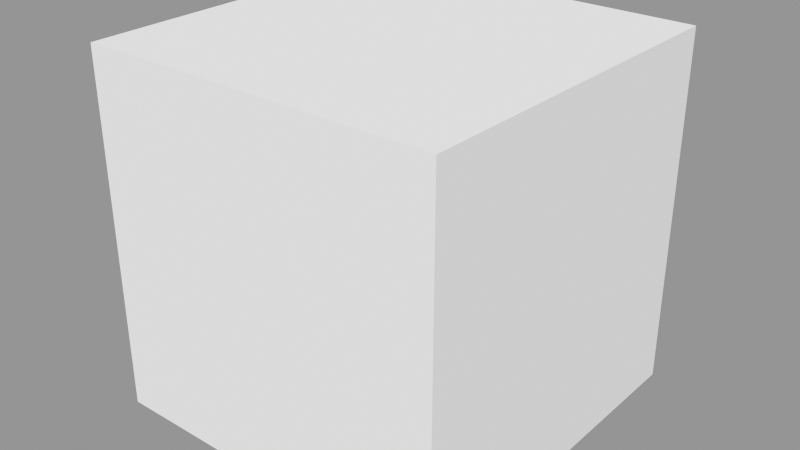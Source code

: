 # Source: GN_WearMaskVertexColor.blend  (saved by Blender 4.0.36; exported with 4.5.12 LTS)
import bpy
from mathutils import Matrix  # noqa: F401  (used for matrix-valued properties, if any)

bpy.ops.wm.read_factory_settings(use_empty=True)
scene = bpy.context.scene
scene.name = 'Scene'

# ---- collections
col_collection = bpy.data.collections.new('Collection'); scene.collection.children.link(col_collection)
col_export = bpy.data.collections.new('Export'); scene.collection.children.link(col_export)

# ---- node groups
ng_gn_hstwearmaskvertcolor = bpy.data.node_groups.new('GN_HSTWearmaskVertColor', 'GeometryNodeTree')
_s = ng_gn_hstwearmaskvertcolor.interface.new_socket(name='Geometry', in_out='OUTPUT', socket_type='NodeSocketGeometry')
_s = ng_gn_hstwearmaskvertcolor.interface.new_socket(name='Geometry', in_out='INPUT', socket_type='NodeSocketGeometry')
ng_gn_hstwearmaskvertcolor.is_modifier = True
_N = ng_gn_hstwearmaskvertcolor.nodes; _L = ng_gn_hstwearmaskvertcolor.links
n0 = _N.new('NodeFrame'); n0.name = 'Frame'; n0.location = (1574, 60)
n0.width = 464
n1 = _N.new('NodeFrame'); n1.name = 'Frame.001'; n1.location = (-484, 180)
n1.width = 1302
n2 = _N.new('NodeGroupOutput'); n2.name = 'Group Output'; n2.location = (2185, 30)
n3 = _N.new('FunctionNodeCombineColor'); n3.name = 'Combine Color'; n3.location = (30, -180)
n4 = _N.new('NodeReroute'); n4.name = 'Reroute'; n4.location = (46, -120)
n4.width = 16
n4.socket_idname = 'NodeSocketGeometry'
n5 = _N.new('NodeGroupInput'); n5.name = 'Group Input'; n5.location = (-776, -48)
n5.hide = True
n6 = _N.new('GeometryNodeAttributeStatistic'); n6.name = 'Attribute Statistic'; n6.location = (226, -705)
n6.data_type = 'FLOAT_VECTOR'
n7 = _N.new('ShaderNodeMapRange'); n7.name = 'Map Range'; n7.location = (848, -644)
n7.clamp = False
n7.data_type = 'FLOAT_VECTOR'
n7.inputs[3].default_value = 1.0
n7.inputs[4].default_value = 0.0
n8 = _N.new('GeometryNodeInputPosition'); n8.name = 'Position.001'; n8.location = (503, -676)
n9 = _N.new('ShaderNodeValue'); n9.name = 'Value.001'; n9.location = (623, -856)
n9.outputs[0].default_value = 1.0
n10 = _N.new('ShaderNodeValue'); n10.name = 'Value.002'; n10.location = (622, -948)
n10.outputs[0].default_value = 0.0
n11 = _N.new('GeometryNodeInputPosition'); n11.name = 'Position.002'; n11.location = (29, -969)
n12 = _N.new('ShaderNodeSeparateXYZ'); n12.name = 'Separate XYZ.002'; n12.location = (1124, -605)
n13 = _N.new('GeometryNodeInputNamedAttribute'); n13.name = 'Named Attribute'; n13.location = (477, -502)
n13.width = 395
n13.data_type = 'INT'
n13.inputs[0].default_value = '__mod_weightednormals_faceweight'
n14 = _N.new('ShaderNodeMath'); n14.name = 'Math'; n14.location = (913, -457)
n14.operation = 'SUBTRACT'
n14.inputs[0].default_value = 1.0
n15 = _N.new('ShaderNodeMath'); n15.name = 'Math.001'; n15.location = (1133, -429)
n15.operation = 'MULTIPLY'
n15.use_clamp = True
n16 = _N.new('GeometryNodeInputNamedAttribute'); n16.name = 'Named Attribute.001'; n16.location = (347, -44)
n16.width = 395
n16.data_type = 'FLOAT_COLOR'
n16.inputs[0].default_value = 'WearMask'
n17 = _N.new('ShaderNodeSeparateXYZ'); n17.name = 'Separate XYZ.001'; n17.location = (834, -34)
n18 = _N.new('ShaderNodeMath'); n18.name = 'Math.002'; n18.location = (1050, -30)
n18.operation = 'SUBTRACT'
n18.use_clamp = True
n18.inputs[0].default_value = 1.0
n19 = _N.new('FunctionNodeCompare'); n19.name = 'Compare'; n19.location = (907, -288)
n19.inputs[1].default_value = -0.17
n19.inputs[6].default_value = (0.0, 0.0, 0.0, 0.0)
n19.inputs[7].default_value = (0.0, 0.0, 0.0, 0.0)
n20 = _N.new('GeometryNodeInputMeshEdgeAngle'); n20.name = 'Edge Angle'; n20.location = (733, -284)
n21 = _N.new('GeometryNodeStoreNamedAttribute'); n21.name = 'Store Named Attribute'; n21.location = (256, -29)
n21.width = 178
n21.data_type = 'BYTE_COLOR'
n21.domain = 'CORNER'
n21.inputs[2].default_value = 'WearMask'
n3.parent = n0
n4.parent = n0
n6.parent = n1
n7.parent = n1
n8.parent = n1
n9.parent = n1
n10.parent = n1
n11.parent = n1
n12.parent = n1
n13.parent = n1
n14.parent = n1
n15.parent = n1
n16.parent = n1
n17.parent = n1
n18.parent = n1
n19.parent = n1
n20.parent = n1
n21.parent = n0
_L.new(n4.outputs[0], n21.inputs[0])
_L.new(n3.outputs[0], n21.inputs[3])
_L.new(n5.outputs[0], n4.inputs[0])
_L.new(n21.outputs[0], n2.inputs[0])
_L.new(n13.outputs[0], n14.inputs[1])
_L.new(n10.outputs[0], n7.inputs[10])
_L.new(n9.outputs[0], n7.inputs[9])
_L.new(n7.outputs[1], n12.inputs[0])
_L.new(n6.outputs[4], n7.inputs[8])
_L.new(n17.outputs[0], n18.inputs[1])
_L.new(n11.outputs[0], n6.inputs[2])
_L.new(n6.outputs[3], n7.inputs[7])
_L.new(n8.outputs[0], n7.inputs[6])
_L.new(n16.outputs[0], n17.inputs[0])
_L.new(n5.outputs[0], n6.inputs[0])
_L.new(n12.outputs[2], n3.inputs[2])
_L.new(n20.outputs[1], n19.inputs[0])
_L.new(n14.outputs[0], n15.inputs[1])
_L.new(n19.outputs[0], n15.inputs[0])
_L.new(n15.outputs[0], n3.inputs[1])
_L.new(n18.outputs[0], n3.inputs[0])
n2.is_active_output = True

# ---- meshes
me_cube = bpy.data.meshes.new('Cube')
me_cube.from_pydata([(-1.0, -1.0, -1.0), (-1.0, -1.0, 1.0), (-1.0, 1.0, -1.0), (-1.0, 1.0, 1.0), (1.0, -1.0, -1.0), (1.0, -1.0, 1.0), (1.0, 1.0, -1.0), (1.0, 1.0, 1.0)], [], [(0, 1, 3, 2), (2, 3, 7, 6), (6, 7, 5, 4), (4, 5, 1, 0), (2, 6, 4, 0), (7, 3, 1, 5)])
_uv = me_cube.uv_layers.new(name='UVMap')
_uv.uv.foreach_set('vector', [0.375, 0.0, 0.625, 0.0, 0.625, 0.25, 0.375, 0.25, 0.375, 0.25, 0.625, 0.25, 0.625, 0.5, 0.375, 0.5, 0.375, 0.5, 0.625, 0.5, 0.625, 0.75, 0.375, 0.75, 0.375, 0.75, 0.625, 0.75, 0.625, 1.0, 0.375, 1.0, 0.125, 0.5, 0.375, 0.5, 0.375, 0.75, 0.125, 0.75, 0.625, 0.5, 0.875, 0.5, 0.875, 0.75, 0.625, 0.75])
me_cube.update()

# ---- objects
ob_cube = bpy.data.objects.new('Cube', me_cube)

# ---- transforms, parenting, visibility, modifiers, constraints
ob_cube.location = (0.0, 0.0, 0.0)
_m = ob_cube.modifiers.new('GeometryNodes', 'NODES')
_m.node_group = ng_gn_hstwearmaskvertcolor
_m.show_group_selector = False

# ---- collection membership
scene.collection.objects.link(ob_cube)

# ---- scene / render settings (as saved in the file)
scene.frame_start = 1; scene.frame_end = 250; scene.frame_set(2)
scene.render.engine = 'CYCLES'
scene.cycles.samples = 128
scene.cycles.sampling_pattern = 'TABULATED_SOBOL'
scene.cycles.use_adaptive_sampling = False
scene.cycles.volume_bounces = 1
scene.cycles.pixel_filter_type = 'GAUSSIAN'
scene.cycles.bake_type = 'AO'
scene.cycles.ao_bounces_render = 2
scene.eevee.gi_diffuse_bounces = 4
scene.eevee.gi_cubemap_resolution = '2048'
scene.eevee.taa_samples = 64
scene.eevee.use_gtao = True
scene.eevee.use_raytracing = True
scene.view_settings.view_transform = 'Standard'
bpy.context.view_layer.update()

# ---- added for rendering (the .blend has no active camera and no usable light): camera, sun + grey world if the file has none
cam_auto = bpy.data.cameras.new('AutoCamera')
cam_auto.lens = 50.0
cam_auto.sensor_width = 36.0
cam_auto.clip_end = 1000.0
ob_auto_camera = bpy.data.objects.new('AutoCamera', cam_auto)
scene.collection.objects.link(ob_auto_camera)
ob_auto_camera.location = (3.20507, -3.84609, 2.56406)
ob_auto_camera.rotation_euler = (1.09748, -7.21219e-08, 0.694738)
scene.camera = ob_auto_camera
light_auto_sun = bpy.data.lights.new('AutoSun', 'SUN')
light_auto_sun.energy = 3.0
light_auto_sun.angle = 0.0523599
ob_auto_sun = bpy.data.objects.new('AutoSun', light_auto_sun)
scene.collection.objects.link(ob_auto_sun)
ob_auto_sun.rotation_euler = (0.872665, 0.174533, 0.523599)
if scene.world is None:
    world_auto = bpy.data.worlds.new('AutoWorld')
    world_auto.color = (0.3, 0.3, 0.3)
    scene.world = world_auto
bpy.context.view_layer.update()
